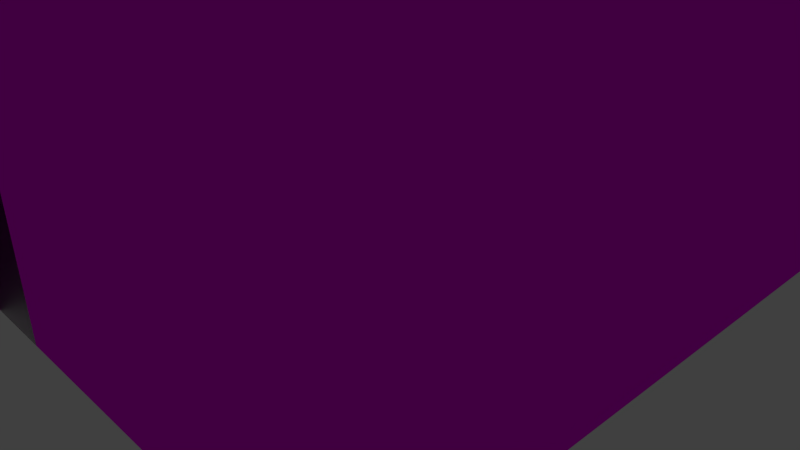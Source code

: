 # Source: room_3_door.blend  (saved by Blender 2.76.0; exported with 4.5.12 LTS)
import bpy
from mathutils import Matrix  # noqa: F401  (used for matrix-valued properties, if any)

bpy.ops.wm.read_factory_settings(use_empty=True)
scene = bpy.context.scene
scene.name = 'Scene'

# ---- collections
col_collection_1 = bpy.data.collections.new('Collection 1'); scene.collection.children.link(col_collection_1)

# ---- images (referenced by path relative to the original .blend; pixels are not part of the script)
import os
ASSET_DIR = os.environ.get("B2B_ASSET_DIR", "")  # directory of the original .blend (textures are referenced by path, not embedded)
HERE = os.path.dirname(os.path.abspath(__file__))  # packed textures are extracted next to this script under _unpacked/

def load_image(name, relpath, width, height, colorspace="sRGB"):
    """Load a texture the original file referenced (path relative to the .blend, or extracted next to this script)."""
    p = next((c for c in (os.path.join(HERE, relpath), os.path.join(ASSET_DIR, relpath)) if relpath and os.path.exists(c)), "")
    if p:
        img = bpy.data.images.load(p, check_existing=True)
        img.name = name
    else:  # same state as the original file: an image datablock whose file is absent (Cycles renders it pink)
        img = bpy.data.images.new(name, width, height)
        img.source = "FILE"
        img.filepath = "//" + (relpath or name)
    img.colorspace_settings.name = colorspace
    return img
img_wallpaper_jpg = load_image('Wallpaper.jpg', 'Wallpaper.jpg', 1024, 1024, 'sRGB')

# ---- materials (node trees are filled in below, after node groups)
mat_wallapper = bpy.data.materials.new('Wallapper')
mat_wallapper.alpha_threshold = 0.0
mat_wallapper.roughness = 0.5

# ---- material node trees
mat_wallapper.use_nodes = True; mat_wallapper.node_tree.nodes.clear()
_N = mat_wallapper.node_tree.nodes; _L = mat_wallapper.node_tree.links
n0 = _N.new('ShaderNodeOutputMaterial'); n0.name = 'Material Output'; n0.location = (300, 300)
n1 = _N.new('ShaderNodeBsdfAnisotropic'); n1.name = 'Glossy BSDF'; n1.location = (100, 300)
n1.distribution = 'GGX'
n1.inputs[1].default_value = 0.0
n2 = _N.new('ShaderNodeTexImage'); n2.name = 'Image Texture'; n2.location = (-90, 300)
n2.width = 140
n2.image = img_wallpaper_jpg
_L.new(n1.outputs[0], n0.inputs[0])
_L.new(n2.outputs[0], n1.inputs[0])
n0.is_active_output = True

# ---- world
world_world = bpy.data.worlds.new('World'); scene.world = world_world
world_world.color = (0.05088, 0.05088, 0.05088)
world_world.use_sun_shadow = False
world_world.sun_shadow_jitter_overblur = 0.0
world_world.cycles.sampling_method = 'MANUAL'
world_world.cycles.sample_map_resolution = 256

# ---- cameras
cam_camera = bpy.data.cameras.new('Camera')
cam_camera.clip_end = 100.0
cam_camera.lens = 35.0
cam_camera.sensor_width = 32.0
cam_camera.sensor_height = 18.0
cam_camera.ortho_scale = 7.314
cam_camera.dof.focus_distance = 0.0

# ---- lights
light_lamp = bpy.data.lights.new('Lamp', 'POINT')
light_lamp.transmission_factor = 0.0
light_lamp.cutoff_distance = 30.0
light_lamp.energy = 100.0
light_lamp.shadow_buffer_clip_start = 1.001
light_lamp.shadow_soft_size = 0.1
light_lamp.shadow_maximum_resolution = 0.006
light_lamp.use_absolute_resolution = True
light_lamp.cycles.use_multiple_importance_sampling = False

# ---- meshes
me_plane_003 = bpy.data.meshes.new('Plane.003')
me_plane_003.from_pydata([(-6.862, -4.0, 4.0), (4.0, -4.0, 4.0), (-6.862, 4.0, 4.0), (4.0, 4.0, 4.0), (-6.862, 0.0, 4.033), (0.0, -4.0, 4.0), (4.0, 0.0, 4.0), (0.0, 4.0, 4.0), (-6.862, -2.0, 4.033), (2.0, -4.0, 4.0), (4.0, 2.0, 4.0), (-2.0, 4.0, 4.0), (-6.862, 2.0, 4.033), (-2.0, -4.0, 4.0), (4.0, -2.0, 4.0), (2.0, 4.0, 4.0), (-1.0, -4.0, 4.0), (1.0, 4.0, 4.0), (-1.0, 4.0, 4.0)], [], [(8, 4, 12, 2, 11, 18, 7, 17, 15, 3, 10, 6, 14, 1, 9, 5, 16, 13, 0)])
_uv = me_plane_003.uv_layers.new(name='UVMap')
_uv.uv.foreach_set('vector', [0.25, 9.998e-05, 0.5, 0.0001, 0.7499, 9.998e-05, 0.9999, 0.0001001, 0.9999, 0.25, 0.9999, 0.375, 0.9999, 0.5, 0.9999, 0.625, 0.9999, 0.7499, 0.9999, 0.9999, 0.7499, 0.9999, 0.5, 0.9999, 0.2501, 0.9999, 0.0001, 0.9999, 0.0001, 0.75, 0.0001, 0.5, 0.0001, 0.375, 9.998e-05, 0.25, 9.998e-05, 0.0001])
me_plane_003.materials.append(mat_wallapper)
me_plane_003.use_remesh_preserve_volume = False
me_plane_003.use_remesh_preserve_attributes = False
me_plane_003.use_mirror_vertex_groups = False
me_plane_003.update()
me_plane_002 = bpy.data.meshes.new('Plane.002')
me_plane_002.from_pydata([], [], [])
_uv = me_plane_002.uv_layers.new(name='UVMap')
_uv.uv.foreach_set('vector', [])
me_plane_002.materials.append(mat_wallapper)
me_plane_002.use_remesh_preserve_volume = False
me_plane_002.use_remesh_preserve_attributes = False
me_plane_002.use_mirror_vertex_groups = False
me_plane_002.update()
me_plane_001 = bpy.data.meshes.new('Plane.001')
me_plane_001.from_pydata([(-6.813, -4.0, 0.0), (4.0, -4.0, 0.0), (-6.813, 4.0, 0.0), (4.0, 4.0, 0.0), (-6.813, 0.0, 0.0), (0.0, -4.0, 0.0), (4.0, 0.0, 0.0), (0.0, 4.0, 0.0), (0.0, 0.0, 0.0), (-6.813, -2.0, 0.0), (2.0, -4.0, 0.0), (4.0, 2.0, 0.0), (-2.0, 4.0, 0.0), (-6.813, 2.0, 0.0), (-2.0, -4.0, 0.0), (4.0, -2.0, 0.0), (2.0, 4.0, 0.0), (0.0, 2.0, 0.0), (0.0, -2.0, 0.0), (-2.0, 0.0, 0.0), (2.0, 0.0, 0.0), (2.0, -2.0, 0.0), (-2.0, -2.0, 0.0), (-2.0, 2.0, 0.0), (2.0, 2.0, 0.0)], [], [(24, 11, 3, 16), (23, 17, 7, 12), (22, 18, 8, 19), (21, 15, 6, 20), (18, 21, 20, 8), (5, 10, 21, 18), (10, 1, 15, 21), (9, 22, 19, 4), (0, 14, 22, 9), (14, 5, 18, 22), (13, 23, 12, 2), (4, 19, 23, 13), (19, 8, 17, 23), (17, 24, 16, 7), (8, 20, 24, 17), (20, 6, 11, 24)])
_uv = me_plane_001.uv_layers.new(name='UVMap')
_uv.uv.foreach_set('vector', [0.9999, 0.9999, 1.5, 0.9999, 1.5, 1.5, 0.9999, 1.5, 0.0001, 0.9999, 0.5, 0.9999, 0.5, 1.5, 9.996e-05, 1.5, 9.984e-05, 0.0001003, 0.5, 0.0001002, 0.5, 0.5, 9.996e-05, 0.5, 0.9999, 0.0001001, 1.5, 9.996e-05, 1.5, 0.5, 0.9999, 0.5, 0.5, 0.0001002, 0.9999, 0.0001001, 0.9999, 0.5, 0.5, 0.5, 0.5, -0.4998, 0.9999, -0.4998, 0.9999, 0.0001001, 0.5, 0.0001002, 0.9999, -0.4998, 1.5, -0.4998, 1.5, 9.996e-05, 0.9999, 0.0001001, -0.4998, 0.0001004, 9.984e-05, 0.0001003, 9.996e-05, 0.5, -0.4998, 0.5, -0.4998, -0.4998, 9.978e-05, -0.4998, 9.984e-05, 0.0001003, -0.4998, 0.0001004, 9.978e-05, -0.4998, 0.5, -0.4998, 0.5, 0.0001002, 9.984e-05, 0.0001003, -0.4998, 0.9999, 0.0001, 0.9999, 9.996e-05, 1.5, -0.4998, 1.5, -0.4998, 0.5, 9.996e-05, 0.5, 0.0001, 0.9999, -0.4998, 0.9999, 9.996e-05, 0.5, 0.5, 0.5, 0.5, 0.9999, 0.0001, 0.9999, 0.5, 0.9999, 0.9999, 0.9999, 0.9999, 1.5, 0.5, 1.5, 0.5, 0.5, 0.9999, 0.5, 0.9999, 0.9999, 0.5, 0.9999, 0.9999, 0.5, 1.5, 0.5, 1.5, 0.9999, 0.9999, 0.9999])
me_plane_001.use_remesh_preserve_volume = False
me_plane_001.use_remesh_preserve_attributes = False
me_plane_001.use_mirror_vertex_groups = False
me_plane_001.update()
me_plane = bpy.data.meshes.new('Plane')
me_plane.from_pydata([(-4.0, -4.0, 0.0), (4.0, -4.0, 0.0), (-4.0, 4.0, 0.0), (4.0, 4.0, 0.0), (0.0, -4.0, 0.0), (4.0, 0.0, 0.0), (0.0, 4.0, 0.0), (2.0, -4.0, 0.0), (4.0, 2.0, 0.0), (-2.0, 4.0, 0.0), (-2.0, -4.0, 0.0), (4.0, -2.0, 0.0), (2.0, 4.0, 0.0), (-6.797, -4.0, 0.0), (4.0, -4.0, 0.0), (-6.797, 4.0, 0.0), (4.0, 4.0, 0.0), (-6.797, 0.0, 0.0), (0.0, -4.0, 0.0), (4.0, 0.0, 0.0), (-0.8537, 4.0, 0.0), (-6.797, -2.0, 0.0), (2.0, -4.0, 0.0), (4.0, 2.0, 0.0), (-4.719, 4.0, 0.0), (-6.797, 2.0, 0.0), (-2.0, -4.0, 0.0), (4.0, -2.0, 0.0), (2.0, 4.0, 0.0), (-6.797, -4.0, 4.0), (4.0, -4.0, 4.0), (-6.797, 4.0, 4.0), (4.0, 4.0, 4.0), (-6.797, 0.0, 4.0), (0.0, -4.0, 4.0), (4.0, 0.0, 4.0), (-0.8537, 4.0, 4.0), (-6.797, -2.0, 4.0), (2.0, -4.0, 4.0), (4.0, 2.0, 4.0), (-4.719, 4.0, 4.0), (-6.797, 2.0, 4.0), (-2.0, -4.0, 4.0), (4.0, -2.0, 4.0), (2.0, 4.0, 4.0), (-1.0, -4.0, 0.0), (-1.0, -4.0, 4.0), (-2.0, -4.0, 2.0), (0.0, -4.0, 2.0), (-1.0, -4.0, 2.0), (1.0, 4.0, 0.0), (-3.713, 4.0, 0.0), (1.0, 4.0, 4.0), (-3.713, 4.0, 4.0), (-4.719, 4.0, 2.0), (2.0, 4.0, 2.0), (-0.8537, 4.0, 2.0), (1.0, 4.0, 2.0), (-3.713, 4.0, 2.0), (-1.855, 4.0, 2.0), (-1.854, 4.0, 4.0), (-1.853, 4.0, 0.0)], [], [(12, 3, 16, 28), (5, 11, 27, 19), (10, 0, 13, 26), (9, 6, 20, 61, 51, 24), (3, 8, 23, 16), (7, 4, 18, 22), (6, 12, 28, 50, 20), (11, 1, 14, 27), (4, 10, 26, 45, 18), (2, 9, 24, 15), (8, 5, 19, 23), (1, 7, 22, 14), (15, 24, 54, 40, 31), (27, 14, 30, 43), (14, 22, 38, 30), (25, 15, 31, 41), (23, 19, 35, 39), (21, 17, 33, 37), (19, 27, 43, 35), (17, 25, 41, 33), (28, 16, 32, 44, 55), (16, 23, 39, 32), (26, 13, 29, 42, 47), (13, 21, 37, 29), (58, 59, 60, 53), (22, 18, 48, 34, 38), (57, 55, 44, 52), (49, 47, 42, 46), (48, 49, 46, 34), (18, 45, 49, 48), (56, 57, 52, 36), (20, 50, 57, 56), (54, 58, 53, 40), (51, 61, 59, 58), (59, 56, 36, 60)])
_uv = me_plane.uv_layers.new(name='UVMap')
_uv.uv.foreach_set('vector', [0.0, 0.0, 0.0, 0.0, 0.0, 0.0, 0.0, 0.0, 0.0, 0.0, 0.0, 0.0, 0.0, 0.0, 0.0, 0.0, 0.0, 0.0, 0.0, 0.0, 0.0, 0.0, 0.0, 0.0, 0.0, 0.0, 0.0, 0.0, 0.0, 0.0, 0.0, 0.0, 0.0, 0.0, 0.0, 0.0, 0.0, 0.0, 0.0, 0.0, 0.0, 0.0, 0.0, 0.0, 0.0, 0.0, 0.0, 0.0, 0.0, 0.0, 0.0, 0.0, 0.0, 0.0, 0.0, 0.0, 0.0, 0.0, 0.0, 0.0, 0.0, 0.0, 0.0, 0.0, 0.0, 0.0, 0.0, 0.0, 0.0, 0.0, 0.0, 0.0, 0.0, 0.0, 0.0, 0.0, 0.0, 0.0, 0.0, 0.0, 0.0, 0.0, 0.0, 0.0, 0.0, 0.0, 0.0, 0.0, 0.0, 0.0, 0.0, 0.0, 0.0, 0.0, 0.0, 0.0, 0.0, 0.0, 0.0, 0.0, 0.0, 0.0, 0.0, 0.0, 6.324e-05, 6.337e-05, 0.25, 6.332e-05, 0.25, 0.2, 0.25, 0.4, 6.333e-05, 0.4, 0.25, 0.4, 6.324e-05, 0.4, 6.324e-05, 6.333e-05, 0.25, 6.333e-05, 0.9999, 0.4, 0.75, 0.4, 0.75, 6.324e-05, 0.9999, 6.324e-05, 0.75, 6.324e-05, 0.9999, 6.324e-05, 0.9999, 0.4, 0.75, 0.4, 0.75, 0.4, 0.5, 0.4, 0.5, 6.332e-05, 0.75, 6.329e-05, 0.25, 6.331e-05, 0.5, 6.327e-05, 0.5, 0.4, 0.25, 0.4, 0.5, 0.4, 0.25, 0.4, 0.25, 6.333e-05, 0.5, 6.332e-05, 0.5, 6.327e-05, 0.75, 6.324e-05, 0.75, 0.4, 0.5, 0.4, 0.75, 6.324e-05, 0.9999, 6.324e-05, 0.9999, 0.4, 0.75, 0.4, 0.75, 0.2, 0.9999, 0.4, 0.75, 0.4, 0.75, 6.329e-05, 0.9999, 6.324e-05, 0.25, 0.4, 6.324e-05, 0.4, 6.329e-05, 6.324e-05, 0.25, 6.329e-05, 0.25, 0.2, 6.324e-05, 6.336e-05, 0.25, 6.331e-05, 0.25, 0.4, 6.333e-05, 0.4, 0.375, 0.2, 0.4688, 0.2, 0.4719, 0.4, 0.375, 0.4, 0.75, 0.4, 0.5, 0.4, 0.5, 0.2, 0.5, 6.329e-05, 0.75, 6.324e-05, 0.625, 0.2, 0.75, 0.2, 0.75, 0.4, 0.625, 0.4, 0.375, 0.2, 0.25, 0.2, 0.25, 6.329e-05, 0.375, 6.329e-05, 0.5, 0.2, 0.375, 0.2, 0.375, 6.329e-05, 0.5, 6.329e-05, 0.5, 0.4, 0.375, 0.4, 0.375, 0.2, 0.5, 0.2, 0.5, 0.2, 0.625, 0.2, 0.625, 0.4, 0.5, 0.4, 0.5, 6.327e-05, 0.625, 6.326e-05, 0.625, 0.2, 0.5, 0.2, 0.25, 0.2, 0.375, 0.2, 0.375, 0.4, 0.25, 0.4, 0.375, 6.33e-05, 0.4721, 6.328e-05, 0.4688, 0.2, 0.375, 0.2, 0.4688, 0.2, 0.5, 0.2, 0.5, 0.4, 0.4719, 0.4])
me_plane.materials.append(mat_wallapper)
me_plane.use_remesh_preserve_volume = False
me_plane.use_remesh_preserve_attributes = False
me_plane.use_mirror_vertex_groups = False
me_plane.update()

# ---- objects
ob_plane_003 = bpy.data.objects.new('Plane.003', me_plane_003)
ob_plane_002 = bpy.data.objects.new('Plane.002', me_plane_002)
ob_plane_001 = bpy.data.objects.new('Plane.001', me_plane_001)
ob_plane = bpy.data.objects.new('Plane', me_plane)
ob_lamp = bpy.data.objects.new('Lamp', light_lamp)
ob_camera = bpy.data.objects.new('Camera', cam_camera)

# ---- transforms, parenting, visibility, modifiers, constraints
ob_plane_003.location = (0.0, 0.0, 0.0)
ob_plane_003.lineart.crease_threshold = 0.0
ob_plane_002.location = (0.0, 0.0, 0.0)
ob_plane_002.lineart.crease_threshold = 0.0
ob_plane_001.location = (0.0, 0.0, 0.0)
ob_plane_001.lineart.crease_threshold = 0.0
ob_plane.location = (0.0, 0.0, 0.0)
ob_plane.lineart.crease_threshold = 0.0
ob_lamp.location = (4.076, 1.005, 5.904)
ob_lamp.rotation_euler = (0.6503, 0.05522, 1.866)
ob_lamp.lock_rotations_4d = False
ob_lamp.empty_display_type = 'ARROWS'
ob_lamp.color = (0.0, 0.0, 0.0, 0.0)
ob_lamp.lineart.crease_threshold = 0.0
ob_camera.location = (7.481, -6.508, 5.344)
ob_camera.rotation_euler = (1.109, 0.01082, 0.8149)
ob_camera.lock_rotations_4d = False
ob_camera.empty_display_type = 'ARROWS'
ob_camera.color = (0.0, 0.0, 0.0, 0.0)
ob_camera.display_type = 'WIRE'
ob_camera.lineart.crease_threshold = 0.0

# ---- collection membership
col_collection_1.objects.link(ob_plane_003)
col_collection_1.objects.link(ob_plane_002)
col_collection_1.objects.link(ob_plane_001)
col_collection_1.objects.link(ob_plane)
col_collection_1.objects.link(ob_lamp)
col_collection_1.objects.link(ob_camera)

# ---- scene / render settings (as saved in the file)
scene.camera = ob_camera
scene.frame_start = 1; scene.frame_end = 250; scene.frame_set(1)
scene.render.engine = 'CYCLES'
scene.render.resolution_percentage = 50
scene.render.dither_intensity = 0.0
scene.cycles.use_denoising = False
scene.cycles.samples = 10
scene.cycles.sampling_pattern = 'TABULATED_SOBOL'
scene.cycles.light_sampling_threshold = 0.0
scene.cycles.use_adaptive_sampling = False
scene.cycles.use_light_tree = False
scene.cycles.blur_glossy = 0.0
scene.cycles.pixel_filter_type = 'GAUSSIAN'
scene.cycles.sample_clamp_indirect = 0.0
scene.view_settings.view_transform = 'Standard'
bpy.context.view_layer.update()
